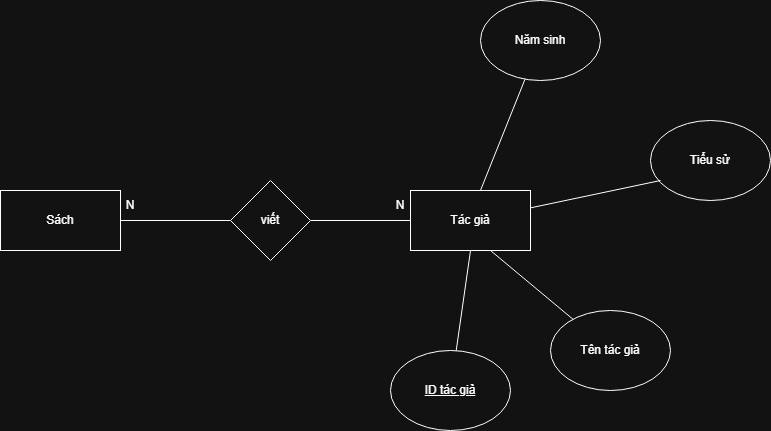

The diagram above was exported from draw.io. Its source (the exported page's mxGraphModel, read from the mxfile embedded in the PNG):
<mxGraphModel dx="1022" dy="578" grid="1" gridSize="10" guides="1" tooltips="1" connect="1" arrows="1" fold="1" page="1" pageScale="1" pageWidth="4681" pageHeight="3300" math="0" shadow="0">
  <root>
    <mxCell id="0" />
    <mxCell id="1" parent="0" />
    <mxCell id="LXnqTaukigkE8WIQ7KMq-1" parent="1" style="rounded=0;whiteSpace=wrap;html=1;" value="Sách" vertex="1">
      <mxGeometry height="60" width="120" x="200" y="400" as="geometry" />
    </mxCell>
    <mxCell id="LXnqTaukigkE8WIQ7KMq-2" parent="1" style="rounded=0;whiteSpace=wrap;html=1;" value="Tác giả" vertex="1">
      <mxGeometry height="60" width="120" x="610" y="400" as="geometry" />
    </mxCell>
    <mxCell id="LXnqTaukigkE8WIQ7KMq-3" parent="1" style="ellipse;whiteSpace=wrap;html=1;" value="Năm sinh" vertex="1">
      <mxGeometry height="80" width="120" x="680" y="210" as="geometry" />
    </mxCell>
    <mxCell id="LXnqTaukigkE8WIQ7KMq-4" parent="1" style="ellipse;whiteSpace=wrap;html=1;" value="Tiểu sử" vertex="1">
      <mxGeometry height="80" width="120" x="850" y="330" as="geometry" />
    </mxCell>
    <mxCell id="LXnqTaukigkE8WIQ7KMq-5" parent="1" style="ellipse;whiteSpace=wrap;html=1;" value="Tên tác giả" vertex="1">
      <mxGeometry height="80" width="120" x="750" y="520" as="geometry" />
    </mxCell>
    <mxCell id="LXnqTaukigkE8WIQ7KMq-7" parent="1" style="rhombus;whiteSpace=wrap;html=1;" value="viết" vertex="1">
      <mxGeometry height="80" width="80" x="430" y="390" as="geometry" />
    </mxCell>
    <mxCell id="LXnqTaukigkE8WIQ7KMq-8" edge="1" parent="1" source="LXnqTaukigkE8WIQ7KMq-2" style="endArrow=none;html=1;rounded=0;exitX=0.583;exitY=0;exitDx=0;exitDy=0;exitPerimeter=0;" target="LXnqTaukigkE8WIQ7KMq-3" value="">
      <mxGeometry height="50" relative="1" width="50" as="geometry">
        <mxPoint x="680" y="340" as="sourcePoint" />
        <mxPoint x="730" y="290" as="targetPoint" />
      </mxGeometry>
    </mxCell>
    <mxCell id="LXnqTaukigkE8WIQ7KMq-9" edge="1" parent="1" source="LXnqTaukigkE8WIQ7KMq-2" style="endArrow=none;html=1;rounded=0;" value="">
      <mxGeometry height="50" relative="1" width="50" as="geometry">
        <mxPoint x="810" y="440" as="sourcePoint" />
        <mxPoint x="860" y="390" as="targetPoint" />
      </mxGeometry>
    </mxCell>
    <mxCell id="LXnqTaukigkE8WIQ7KMq-10" edge="1" parent="1" source="LXnqTaukigkE8WIQ7KMq-5" style="endArrow=none;html=1;rounded=0;" value="">
      <mxGeometry height="50" relative="1" width="50" as="geometry">
        <mxPoint x="640" y="510" as="sourcePoint" />
        <mxPoint x="690" y="460" as="targetPoint" />
      </mxGeometry>
    </mxCell>
    <mxCell id="LXnqTaukigkE8WIQ7KMq-13" edge="1" parent="1" style="endArrow=none;html=1;rounded=0;entryX=0;entryY=0.5;entryDx=0;entryDy=0;" target="LXnqTaukigkE8WIQ7KMq-7" value="">
      <mxGeometry height="50" relative="1" width="50" as="geometry">
        <mxPoint x="320" y="430" as="sourcePoint" />
        <mxPoint x="370" y="380" as="targetPoint" />
      </mxGeometry>
    </mxCell>
    <mxCell id="LXnqTaukigkE8WIQ7KMq-15" edge="1" parent="1" style="endArrow=none;html=1;rounded=0;entryX=0;entryY=0.5;entryDx=0;entryDy=0;" target="LXnqTaukigkE8WIQ7KMq-2" value="">
      <mxGeometry height="50" relative="1" width="50" as="geometry">
        <mxPoint x="510" y="430" as="sourcePoint" />
        <mxPoint x="550" y="380" as="targetPoint" />
      </mxGeometry>
    </mxCell>
    <mxCell id="LXnqTaukigkE8WIQ7KMq-16" parent="1" style="text;html=1;whiteSpace=wrap;strokeColor=none;fillColor=none;align=center;verticalAlign=middle;rounded=0;" value="N" vertex="1">
      <mxGeometry height="30" width="60" x="570" y="400" as="geometry" />
    </mxCell>
    <mxCell id="wK33jDDmSz7OSfJGNEAb-1" parent="1" style="text;html=1;whiteSpace=wrap;strokeColor=none;fillColor=none;align=center;verticalAlign=middle;rounded=0;" value="N" vertex="1">
      <mxGeometry height="30" width="60" x="300" y="400" as="geometry" />
    </mxCell>
    <mxCell id="wK33jDDmSz7OSfJGNEAb-2" parent="1" style="ellipse;whiteSpace=wrap;html=1;" value="&lt;u&gt;ID tác giả&lt;/u&gt;" vertex="1">
      <mxGeometry height="80" width="120" x="590" y="560" as="geometry" />
    </mxCell>
    <mxCell id="wK33jDDmSz7OSfJGNEAb-3" edge="1" parent="1" source="wK33jDDmSz7OSfJGNEAb-2" style="endArrow=none;html=1;rounded=0;" value="">
      <mxGeometry height="50" relative="1" width="50" as="geometry">
        <mxPoint x="630" y="570" as="sourcePoint" />
        <mxPoint x="670" y="460" as="targetPoint" />
      </mxGeometry>
    </mxCell>
  </root>
</mxGraphModel>